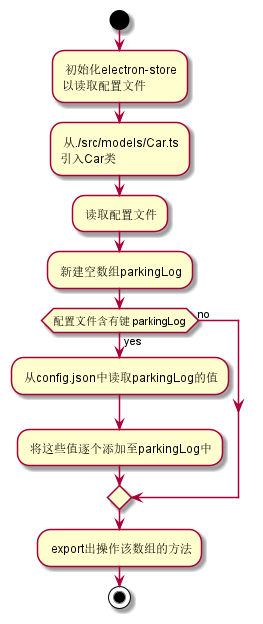

The diagram above was rendered by PlantUML. Its source (embedded in the PNG):
@startuml

start

: 初始化electron-store
以读取配置文件;
: 从./src/models/Car.ts
引入Car类;
: 读取配置文件;
: 新建空数组parkingLog;

if(配置文件含有键 parkingLog) then(yes)
    : 从config.json中读取parkingLog的值;
    : 将这些值逐个添加至parkingLog中;
else (no)

endif

: export出操作该数组的方法;

stop

@enduml